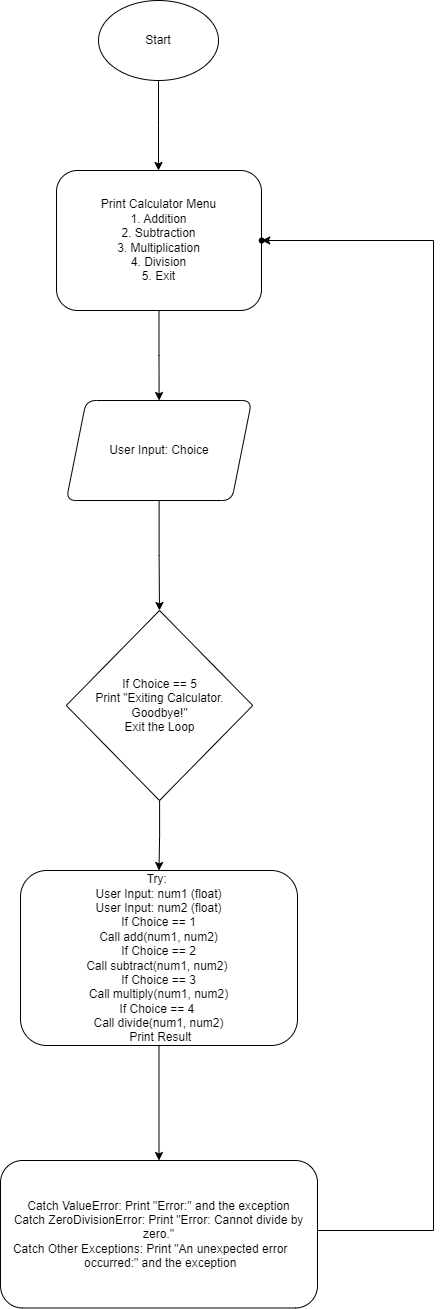

The diagram above was exported from draw.io. Its source (the exported page's mxGraphModel, read from the mxfile embedded in the PNG):
<mxGraphModel dx="1466" dy="806" grid="1" gridSize="10" guides="1" tooltips="1" connect="1" arrows="1" fold="1" page="1" pageScale="1" pageWidth="850" pageHeight="1100" math="0" shadow="0">
  <root>
    <mxCell id="0" />
    <mxCell id="1" parent="0" />
    <mxCell id="LwflhlUrka9tEuReD94X-5" value="" style="edgeStyle=orthogonalEdgeStyle;rounded=0;orthogonalLoop=1;jettySize=auto;html=1;" edge="1" parent="1" source="LwflhlUrka9tEuReD94X-1">
      <mxGeometry relative="1" as="geometry">
        <mxPoint x="425" y="260" as="targetPoint" />
      </mxGeometry>
    </mxCell>
    <mxCell id="LwflhlUrka9tEuReD94X-1" value="" style="ellipse;whiteSpace=wrap;html=1;" vertex="1" parent="1">
      <mxGeometry x="365" y="90" width="120" height="80" as="geometry" />
    </mxCell>
    <mxCell id="LwflhlUrka9tEuReD94X-2" value="Start" style="text;html=1;strokeColor=none;fillColor=none;align=center;verticalAlign=middle;whiteSpace=wrap;rounded=0;" vertex="1" parent="1">
      <mxGeometry x="395" y="115" width="60" height="30" as="geometry" />
    </mxCell>
    <mxCell id="LwflhlUrka9tEuReD94X-10" value="" style="edgeStyle=orthogonalEdgeStyle;rounded=0;orthogonalLoop=1;jettySize=auto;html=1;" edge="1" parent="1" source="LwflhlUrka9tEuReD94X-3" target="LwflhlUrka9tEuReD94X-9">
      <mxGeometry relative="1" as="geometry" />
    </mxCell>
    <mxCell id="LwflhlUrka9tEuReD94X-3" value="Print Calculator Menu&lt;br&gt;1. Addition&lt;br&gt;2. Subtraction&lt;br&gt;3. Multiplication&lt;br&gt;4. Division&lt;br&gt;5. Exit" style="rounded=1;whiteSpace=wrap;html=1;" vertex="1" parent="1">
      <mxGeometry x="323" y="260" width="205" height="140" as="geometry" />
    </mxCell>
    <mxCell id="LwflhlUrka9tEuReD94X-12" value="" style="edgeStyle=orthogonalEdgeStyle;rounded=0;orthogonalLoop=1;jettySize=auto;html=1;" edge="1" parent="1" source="LwflhlUrka9tEuReD94X-9">
      <mxGeometry relative="1" as="geometry">
        <mxPoint x="426" y="700" as="targetPoint" />
      </mxGeometry>
    </mxCell>
    <mxCell id="LwflhlUrka9tEuReD94X-9" value="User Input: Choice" style="shape=parallelogram;perimeter=parallelogramPerimeter;whiteSpace=wrap;html=1;fixedSize=1;rounded=1;" vertex="1" parent="1">
      <mxGeometry x="332.75" y="490" width="185.5" height="100" as="geometry" />
    </mxCell>
    <mxCell id="LwflhlUrka9tEuReD94X-17" value="" style="edgeStyle=orthogonalEdgeStyle;rounded=0;orthogonalLoop=1;jettySize=auto;html=1;" edge="1" parent="1" source="LwflhlUrka9tEuReD94X-13" target="LwflhlUrka9tEuReD94X-16">
      <mxGeometry relative="1" as="geometry" />
    </mxCell>
    <mxCell id="LwflhlUrka9tEuReD94X-13" value="If Choice == 5&lt;br&gt;Print &quot;Exiting Calculator. Goodbye!&quot;&lt;br&gt;Exit the Loop" style="rhombus;whiteSpace=wrap;html=1;" vertex="1" parent="1">
      <mxGeometry x="332.75" y="700" width="186.5" height="190" as="geometry" />
    </mxCell>
    <mxCell id="LwflhlUrka9tEuReD94X-19" value="" style="edgeStyle=orthogonalEdgeStyle;rounded=0;orthogonalLoop=1;jettySize=auto;html=1;" edge="1" parent="1" source="LwflhlUrka9tEuReD94X-16" target="LwflhlUrka9tEuReD94X-18">
      <mxGeometry relative="1" as="geometry" />
    </mxCell>
    <mxCell id="LwflhlUrka9tEuReD94X-16" value="Try:&amp;nbsp;&lt;br&gt;&amp;nbsp;User Input: num1 (float)&amp;nbsp;&lt;br&gt;&amp;nbsp;User Input: num2 (float)&amp;nbsp;&lt;br&gt;&amp;nbsp;If Choice == 1&amp;nbsp;&lt;br&gt;&amp;nbsp;Call add(num1, num2)&amp;nbsp;&lt;br&gt;&amp;nbsp;If Choice == 2&amp;nbsp;&lt;br&gt;Call subtract(num1, num2)&amp;nbsp;&lt;br&gt;&amp;nbsp;If Choice == 3&amp;nbsp;&lt;br&gt;Call multiply(num1, num2)&lt;br&gt;If Choice == 4&amp;nbsp;&lt;br&gt;&amp;nbsp;Call divide(num1, num2)&amp;nbsp;&lt;br&gt;&amp;nbsp;Print Result" style="rounded=1;whiteSpace=wrap;html=1;" vertex="1" parent="1">
      <mxGeometry x="287" y="960" width="277" height="175" as="geometry" />
    </mxCell>
    <mxCell id="LwflhlUrka9tEuReD94X-18" value="Catch ValueError: Print &quot;Error:&quot; and the exception&lt;br&gt;Catch ZeroDivisionError: Print &quot;Error: Cannot divide by zero.&quot;&lt;br&gt;&lt;div style=&quot;&quot;&gt;&lt;span style=&quot;background-color: initial;&quot;&gt;Catch Other Exceptions: Print &quot;An unexpected error&amp;nbsp; &amp;nbsp; &amp;nbsp; &amp;nbsp;occurred:&quot; and the exception&lt;/span&gt;&lt;/div&gt;" style="rounded=1;whiteSpace=wrap;html=1;align=center;" vertex="1" parent="1">
      <mxGeometry x="267" y="1250" width="317" height="147.5" as="geometry" />
    </mxCell>
    <mxCell id="LwflhlUrka9tEuReD94X-22" value="" style="shape=waypoint;sketch=0;size=6;pointerEvents=1;points=[];fillColor=default;resizable=0;rotatable=0;perimeter=centerPerimeter;snapToPoint=1;rounded=1;" vertex="1" parent="1">
      <mxGeometry x="518.25" y="320" width="20" height="20" as="geometry" />
    </mxCell>
    <mxCell id="LwflhlUrka9tEuReD94X-28" value="" style="endArrow=none;html=1;rounded=0;" edge="1" parent="1">
      <mxGeometry width="50" height="50" relative="1" as="geometry">
        <mxPoint x="584" y="1320" as="sourcePoint" />
        <mxPoint x="700" y="1320" as="targetPoint" />
      </mxGeometry>
    </mxCell>
    <mxCell id="LwflhlUrka9tEuReD94X-29" value="" style="endArrow=none;html=1;rounded=0;" edge="1" parent="1">
      <mxGeometry width="50" height="50" relative="1" as="geometry">
        <mxPoint x="700" y="1320" as="sourcePoint" />
        <mxPoint x="700" y="330" as="targetPoint" />
      </mxGeometry>
    </mxCell>
    <mxCell id="LwflhlUrka9tEuReD94X-30" value="" style="endArrow=classic;html=1;rounded=0;entryX=0.339;entryY=0.724;entryDx=0;entryDy=0;entryPerimeter=0;" edge="1" parent="1" target="LwflhlUrka9tEuReD94X-22">
      <mxGeometry width="50" height="50" relative="1" as="geometry">
        <mxPoint x="700" y="330" as="sourcePoint" />
        <mxPoint x="660" y="290" as="targetPoint" />
      </mxGeometry>
    </mxCell>
  </root>
</mxGraphModel>